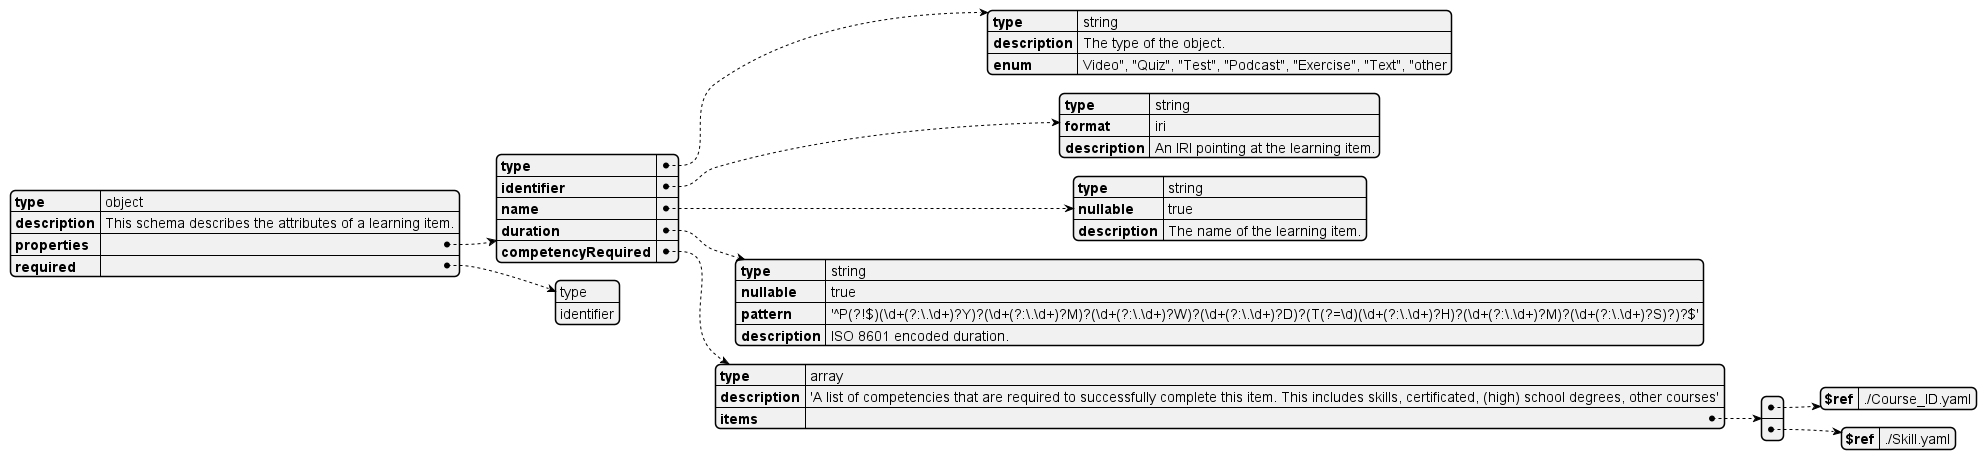

The diagram above was rendered by PlantUML. Its source (embedded in the PNG):
@startyaml

type: object
description: This schema describes the attributes of a learning item.
properties:
	type:
		type: string
		description: The type of the object.
		enum: "Video", "Quiz", "Test", "Podcast", "Exercise", "Text", "other"
	identifier:
		type: string
		format: iri
		description: An IRI pointing at the learning item.
	name:
		type: string
		nullable: true
		description: The name of the learning item.
	duration:
		type: string
		nullable: true
		pattern: '^P(?!$)(\\d+(?:\\.\\d+)?Y)?(\\d+(?:\\.\\d+)?M)?(\\d+(?:\\.\\d+)?W)?(\\d+(?:\\.\\d+)?D)?(T(?=\\d)(\\d+(?:\\.\\d+)?H)?(\\d+(?:\\.\\d+)?M)?(\\d+(?:\\.\\d+)?S)?)?$'
		description: ISO 8601 encoded duration.
	competencyRequired:
		type: array
		description: 'A list of competencies that are required to successfully complete this item. This includes skills, certificated, (high) school degrees, other courses'
		items: anyOf:
		- $ref: ./Course_ID.yaml
		- $ref: ./Skill.yaml
required:
- type
- identifier

@endyaml